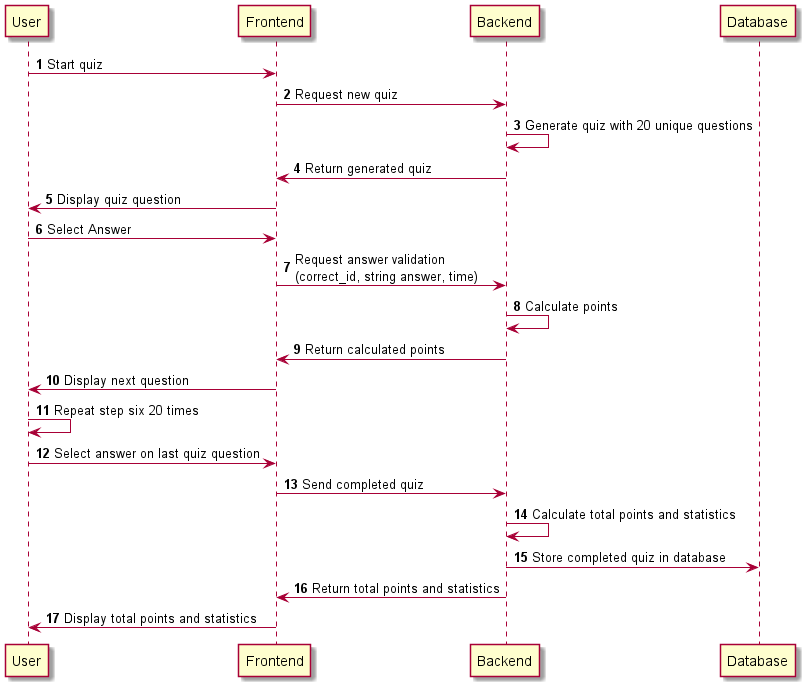

The diagram above was rendered by PlantUML. Its source (embedded in the PNG):
@startuml
autonumber

User -> Frontend: Start quiz
Frontend -> Backend: Request new quiz
Backend -> Backend: Generate quiz with 20 unique questions
Backend -> Frontend: Return generated quiz
Frontend -> User: Display quiz question
User -> Frontend: Select Answer
Frontend -> Backend: Request answer validation\n(correct_id, string answer, time)
Backend -> Backend: Calculate points
Backend -> Frontend: Return calculated points
Frontend -> User: Display next question
User -> User: Repeat step six 20 times
User -> Frontend: Select answer on last quiz question
Frontend -> Backend: Send completed quiz
Backend -> Backend: Calculate total points and statistics
Backend -> Database: Store completed quiz in database
Backend -> Frontend: Return total points and statistics
Frontend -> User: Display total points and statistics
@enduml